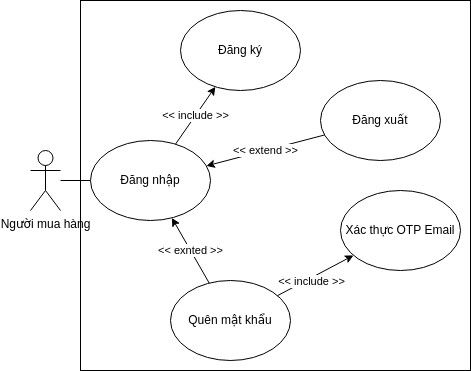

The diagram above was exported from draw.io. Its source (the exported page's mxGraphModel, read from the mxfile embedded in the PNG):
<mxGraphModel dx="1355" dy="878" grid="1" gridSize="10" guides="1" tooltips="1" connect="1" arrows="1" fold="1" page="1" pageScale="1" pageWidth="850" pageHeight="1100" math="0" shadow="0">
  <root>
    <mxCell id="0" />
    <mxCell id="1" parent="0" />
    <mxCell id="zRL8MwJTeT7-aAmRpkBY-1" value="" style="html=1;" parent="1" vertex="1">
      <mxGeometry x="260" y="170" width="390" height="370" as="geometry" />
    </mxCell>
    <mxCell id="zRL8MwJTeT7-aAmRpkBY-2" value="Đăng ký" style="ellipse;whiteSpace=wrap;html=1;" parent="1" vertex="1">
      <mxGeometry x="360" y="180" width="120" height="80" as="geometry" />
    </mxCell>
    <mxCell id="zRL8MwJTeT7-aAmRpkBY-3" value="Đăng xuất" style="ellipse;whiteSpace=wrap;html=1;" parent="1" vertex="1">
      <mxGeometry x="500" y="250" width="120" height="80" as="geometry" />
    </mxCell>
    <mxCell id="zRL8MwJTeT7-aAmRpkBY-4" value="Quên mật khẩu" style="ellipse;whiteSpace=wrap;html=1;" parent="1" vertex="1">
      <mxGeometry x="350" y="450" width="120" height="80" as="geometry" />
    </mxCell>
    <mxCell id="zRL8MwJTeT7-aAmRpkBY-5" value="&amp;lt;&amp;lt; extend &amp;gt;&amp;gt;" style="endArrow=classic;html=1;rounded=0;" parent="1" source="zRL8MwJTeT7-aAmRpkBY-3" target="zRL8MwJTeT7-aAmRpkBY-11" edge="1">
      <mxGeometry width="50" height="50" relative="1" as="geometry">
        <mxPoint x="170" y="360" as="sourcePoint" />
        <mxPoint x="478.48567820586004" y="218.87952820461874" as="targetPoint" />
      </mxGeometry>
    </mxCell>
    <mxCell id="zRL8MwJTeT7-aAmRpkBY-6" style="rounded=0;orthogonalLoop=1;jettySize=auto;html=1;" parent="1" source="zRL8MwJTeT7-aAmRpkBY-4" target="zRL8MwJTeT7-aAmRpkBY-8" edge="1">
      <mxGeometry relative="1" as="geometry" />
    </mxCell>
    <mxCell id="zRL8MwJTeT7-aAmRpkBY-7" value="&amp;lt;&amp;lt; include &amp;gt;&amp;gt;" style="edgeLabel;html=1;align=center;verticalAlign=middle;resizable=0;points=[];" parent="zRL8MwJTeT7-aAmRpkBY-6" vertex="1" connectable="0">
      <mxGeometry x="0.2154" y="4" relative="1" as="geometry">
        <mxPoint x="-11" y="13" as="offset" />
      </mxGeometry>
    </mxCell>
    <mxCell id="zRL8MwJTeT7-aAmRpkBY-8" value="Xác thực OTP Email" style="ellipse;whiteSpace=wrap;html=1;" parent="1" vertex="1">
      <mxGeometry x="520" y="360" width="120" height="80" as="geometry" />
    </mxCell>
    <mxCell id="zRL8MwJTeT7-aAmRpkBY-9" style="edgeStyle=orthogonalEdgeStyle;rounded=0;orthogonalLoop=1;jettySize=auto;html=1;endArrow=none;endFill=0;" parent="1" source="zRL8MwJTeT7-aAmRpkBY-10" target="zRL8MwJTeT7-aAmRpkBY-11" edge="1">
      <mxGeometry relative="1" as="geometry" />
    </mxCell>
    <mxCell id="zRL8MwJTeT7-aAmRpkBY-10" value="Người mua hàng" style="shape=umlActor;verticalLabelPosition=bottom;verticalAlign=top;html=1;outlineConnect=0;" parent="1" vertex="1">
      <mxGeometry x="210" y="320" width="30" height="60" as="geometry" />
    </mxCell>
    <mxCell id="zRL8MwJTeT7-aAmRpkBY-11" value="Đăng nhập" style="ellipse;whiteSpace=wrap;html=1;" parent="1" vertex="1">
      <mxGeometry x="270" y="310" width="120" height="80" as="geometry" />
    </mxCell>
    <mxCell id="zRL8MwJTeT7-aAmRpkBY-12" value="&amp;lt;&amp;lt; include &amp;gt;&amp;gt;" style="endArrow=classic;html=1;rounded=0;" parent="1" source="zRL8MwJTeT7-aAmRpkBY-11" target="zRL8MwJTeT7-aAmRpkBY-2" edge="1">
      <mxGeometry width="50" height="50" relative="1" as="geometry">
        <mxPoint x="400" y="360" as="sourcePoint" />
        <mxPoint x="516.9727250191704" y="318.7155088167633" as="targetPoint" />
      </mxGeometry>
    </mxCell>
    <mxCell id="zRL8MwJTeT7-aAmRpkBY-13" value="&amp;lt;&amp;lt; exnted &amp;gt;&amp;gt;" style="endArrow=classic;html=1;rounded=0;" parent="1" source="zRL8MwJTeT7-aAmRpkBY-4" target="zRL8MwJTeT7-aAmRpkBY-11" edge="1">
      <mxGeometry width="50" height="50" relative="1" as="geometry">
        <mxPoint x="410" y="370" as="sourcePoint" />
        <mxPoint x="526.9727250191704" y="328.7155088167633" as="targetPoint" />
      </mxGeometry>
    </mxCell>
  </root>
</mxGraphModel>